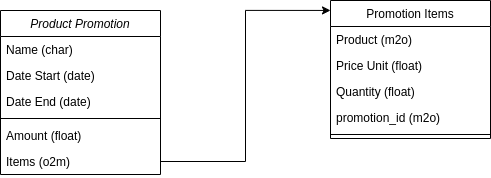

The diagram above was exported from draw.io. Its source (the exported page's mxGraphModel, read from the mxfile embedded in the PNG):
<mxGraphModel dx="1434" dy="847" grid="1" gridSize="10" guides="1" tooltips="1" connect="1" arrows="1" fold="1" page="1" pageScale="1" pageWidth="827" pageHeight="1169" math="0" shadow="0">
  <root>
    <mxCell id="WIyWlLk6GJQsqaUBKTNV-0" />
    <mxCell id="WIyWlLk6GJQsqaUBKTNV-1" parent="WIyWlLk6GJQsqaUBKTNV-0" />
    <mxCell id="zkfFHV4jXpPFQw0GAbJ--0" value="Product Promotion" style="swimlane;fontStyle=2;align=center;verticalAlign=top;childLayout=stackLayout;horizontal=1;startSize=26;horizontalStack=0;resizeParent=1;resizeLast=0;collapsible=1;marginBottom=0;rounded=0;shadow=0;strokeWidth=1;" parent="WIyWlLk6GJQsqaUBKTNV-1" vertex="1">
      <mxGeometry x="220" y="120" width="160" height="164" as="geometry">
        <mxRectangle x="230" y="140" width="160" height="26" as="alternateBounds" />
      </mxGeometry>
    </mxCell>
    <mxCell id="zkfFHV4jXpPFQw0GAbJ--1" value="Name (char)" style="text;align=left;verticalAlign=top;spacingLeft=4;spacingRight=4;overflow=hidden;rotatable=0;points=[[0,0.5],[1,0.5]];portConstraint=eastwest;" parent="zkfFHV4jXpPFQw0GAbJ--0" vertex="1">
      <mxGeometry y="26" width="160" height="26" as="geometry" />
    </mxCell>
    <mxCell id="zkfFHV4jXpPFQw0GAbJ--2" value="Date Start (date)" style="text;align=left;verticalAlign=top;spacingLeft=4;spacingRight=4;overflow=hidden;rotatable=0;points=[[0,0.5],[1,0.5]];portConstraint=eastwest;rounded=0;shadow=0;html=0;" parent="zkfFHV4jXpPFQw0GAbJ--0" vertex="1">
      <mxGeometry y="52" width="160" height="26" as="geometry" />
    </mxCell>
    <mxCell id="zkfFHV4jXpPFQw0GAbJ--3" value="Date End (date)" style="text;align=left;verticalAlign=top;spacingLeft=4;spacingRight=4;overflow=hidden;rotatable=0;points=[[0,0.5],[1,0.5]];portConstraint=eastwest;rounded=0;shadow=0;html=0;" parent="zkfFHV4jXpPFQw0GAbJ--0" vertex="1">
      <mxGeometry y="78" width="160" height="26" as="geometry" />
    </mxCell>
    <mxCell id="zkfFHV4jXpPFQw0GAbJ--4" value="" style="line;html=1;strokeWidth=1;align=left;verticalAlign=middle;spacingTop=-1;spacingLeft=3;spacingRight=3;rotatable=0;labelPosition=right;points=[];portConstraint=eastwest;" parent="zkfFHV4jXpPFQw0GAbJ--0" vertex="1">
      <mxGeometry y="104" width="160" height="8" as="geometry" />
    </mxCell>
    <mxCell id="zkfFHV4jXpPFQw0GAbJ--5" value="Amount (float)" style="text;align=left;verticalAlign=top;spacingLeft=4;spacingRight=4;overflow=hidden;rotatable=0;points=[[0,0.5],[1,0.5]];portConstraint=eastwest;" parent="zkfFHV4jXpPFQw0GAbJ--0" vertex="1">
      <mxGeometry y="112" width="160" height="26" as="geometry" />
    </mxCell>
    <mxCell id="Y5PnFxWq08NK7qA4nmCh-0" value="Items (o2m)" style="text;align=left;verticalAlign=top;spacingLeft=4;spacingRight=4;overflow=hidden;rotatable=0;points=[[0,0.5],[1,0.5]];portConstraint=eastwest;" vertex="1" parent="zkfFHV4jXpPFQw0GAbJ--0">
      <mxGeometry y="138" width="160" height="26" as="geometry" />
    </mxCell>
    <mxCell id="zkfFHV4jXpPFQw0GAbJ--17" value="Promotion Items" style="swimlane;fontStyle=0;align=center;verticalAlign=top;childLayout=stackLayout;horizontal=1;startSize=26;horizontalStack=0;resizeParent=1;resizeLast=0;collapsible=1;marginBottom=0;rounded=0;shadow=0;strokeWidth=1;" parent="WIyWlLk6GJQsqaUBKTNV-1" vertex="1">
      <mxGeometry x="550" y="110" width="160" height="138" as="geometry">
        <mxRectangle x="550" y="140" width="160" height="26" as="alternateBounds" />
      </mxGeometry>
    </mxCell>
    <mxCell id="zkfFHV4jXpPFQw0GAbJ--18" value="Product (m2o)" style="text;align=left;verticalAlign=top;spacingLeft=4;spacingRight=4;overflow=hidden;rotatable=0;points=[[0,0.5],[1,0.5]];portConstraint=eastwest;" parent="zkfFHV4jXpPFQw0GAbJ--17" vertex="1">
      <mxGeometry y="26" width="160" height="26" as="geometry" />
    </mxCell>
    <mxCell id="zkfFHV4jXpPFQw0GAbJ--19" value="Price Unit (float)" style="text;align=left;verticalAlign=top;spacingLeft=4;spacingRight=4;overflow=hidden;rotatable=0;points=[[0,0.5],[1,0.5]];portConstraint=eastwest;rounded=0;shadow=0;html=0;" parent="zkfFHV4jXpPFQw0GAbJ--17" vertex="1">
      <mxGeometry y="52" width="160" height="26" as="geometry" />
    </mxCell>
    <mxCell id="zkfFHV4jXpPFQw0GAbJ--20" value="Quantity (float)" style="text;align=left;verticalAlign=top;spacingLeft=4;spacingRight=4;overflow=hidden;rotatable=0;points=[[0,0.5],[1,0.5]];portConstraint=eastwest;rounded=0;shadow=0;html=0;" parent="zkfFHV4jXpPFQw0GAbJ--17" vertex="1">
      <mxGeometry y="78" width="160" height="26" as="geometry" />
    </mxCell>
    <mxCell id="zkfFHV4jXpPFQw0GAbJ--21" value="promotion_id (m2o)" style="text;align=left;verticalAlign=top;spacingLeft=4;spacingRight=4;overflow=hidden;rotatable=0;points=[[0,0.5],[1,0.5]];portConstraint=eastwest;rounded=0;shadow=0;html=0;" parent="zkfFHV4jXpPFQw0GAbJ--17" vertex="1">
      <mxGeometry y="104" width="160" height="26" as="geometry" />
    </mxCell>
    <mxCell id="zkfFHV4jXpPFQw0GAbJ--23" value="" style="line;html=1;strokeWidth=1;align=left;verticalAlign=middle;spacingTop=-1;spacingLeft=3;spacingRight=3;rotatable=0;labelPosition=right;points=[];portConstraint=eastwest;" parent="zkfFHV4jXpPFQw0GAbJ--17" vertex="1">
      <mxGeometry y="130" width="160" height="8" as="geometry" />
    </mxCell>
    <mxCell id="Y5PnFxWq08NK7qA4nmCh-2" style="edgeStyle=orthogonalEdgeStyle;rounded=0;orthogonalLoop=1;jettySize=auto;html=1;entryX=0;entryY=0.072;entryDx=0;entryDy=0;entryPerimeter=0;" edge="1" parent="WIyWlLk6GJQsqaUBKTNV-1" source="Y5PnFxWq08NK7qA4nmCh-0" target="zkfFHV4jXpPFQw0GAbJ--17">
      <mxGeometry relative="1" as="geometry" />
    </mxCell>
  </root>
</mxGraphModel>